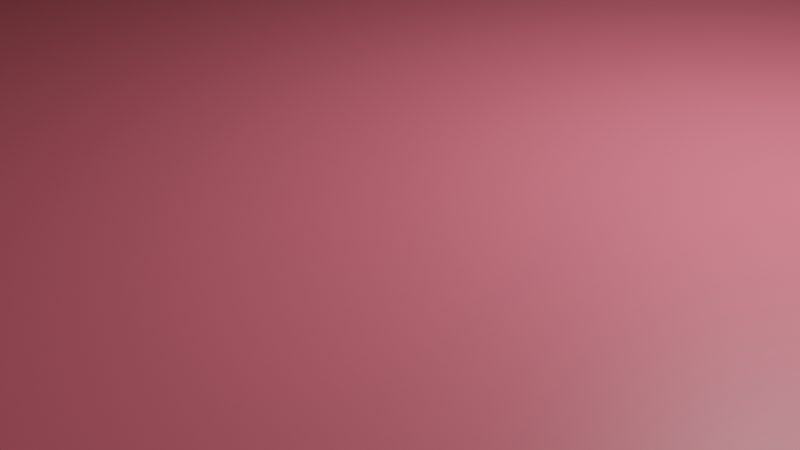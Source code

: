 # Source: piscina.blend  (saved by Blender 3.4.6; exported with 4.5.12 LTS)
import bpy
from mathutils import Matrix  # noqa: F401  (used for matrix-valued properties, if any)

bpy.ops.wm.read_factory_settings(use_empty=True)
scene = bpy.context.scene
scene.name = 'Scene'

# ---- collections
col_collection_2 = bpy.data.collections.new('Collection 2'); scene.collection.children.link(col_collection_2)
col_collection = bpy.data.collections.new('Collection'); scene.collection.children.link(col_collection)

# ---- materials (node trees are filled in below, after node groups)
mat_piscina = bpy.data.materials.new('piscina')
mat_piscina.use_transparent_shadow = False
mat_fondo = bpy.data.materials.new('fondo')
mat_fondo.use_transparent_shadow = False
mat_pareti = bpy.data.materials.new('pareti')
mat_pareti.use_transparent_shadow = False

# ---- material node trees
mat_piscina.use_nodes = True; mat_piscina.node_tree.nodes.clear()
_N = mat_piscina.node_tree.nodes; _L = mat_piscina.node_tree.links
n0 = _N.new('ShaderNodeBsdfPrincipled'); n0.name = 'Principled BSDF'; n0.location = (10, 300)
n0.distribution = 'GGX'
n0.subsurface_method = 'RANDOM_WALK_SKIN'
n0.inputs[0].default_value = (0.02134, 0.2633, 1.0, 1.0)
n0.inputs[3].default_value = 1.45
n0.inputs[27].default_value = (0.0, 0.0, 0.0, 1.0)
n0.inputs[28].default_value = 1.0
n1 = _N.new('ShaderNodeOutputMaterial'); n1.name = 'Material Output'; n1.location = (300, 300)
_L.new(n0.outputs[0], n1.inputs[0])
n1.is_active_output = True
mat_fondo.use_nodes = True; mat_fondo.node_tree.nodes.clear()
_N = mat_fondo.node_tree.nodes; _L = mat_fondo.node_tree.links
n0 = _N.new('ShaderNodeBsdfPrincipled'); n0.name = 'Principled BSDF'; n0.location = (10, 300)
n0.distribution = 'GGX'
n0.subsurface_method = 'RANDOM_WALK_SKIN'
n0.inputs[0].default_value = (0.8, 0.155, 0.2051, 1.0)
n0.inputs[3].default_value = 1.45
n0.inputs[27].default_value = (0.0, 0.0, 0.0, 1.0)
n0.inputs[28].default_value = 1.0
n1 = _N.new('ShaderNodeOutputMaterial'); n1.name = 'Material Output'; n1.location = (300, 300)
_L.new(n0.outputs[0], n1.inputs[0])
n1.is_active_output = True
mat_pareti.use_nodes = True; mat_pareti.node_tree.nodes.clear()
_N = mat_pareti.node_tree.nodes; _L = mat_pareti.node_tree.links
n0 = _N.new('ShaderNodeBsdfPrincipled'); n0.name = 'Principled BSDF'; n0.location = (10, 300)
n0.distribution = 'GGX'
n0.subsurface_method = 'RANDOM_WALK_SKIN'
n0.inputs[0].default_value = (0.8, 0.7389, 0.04528, 1.0)
n0.inputs[3].default_value = 1.45
n0.inputs[27].default_value = (0.0, 0.0, 0.0, 1.0)
n0.inputs[28].default_value = 1.0
n1 = _N.new('ShaderNodeOutputMaterial'); n1.name = 'Material Output'; n1.location = (300, 300)
_L.new(n0.outputs[0], n1.inputs[0])
n1.is_active_output = True

# ---- world
world_world = bpy.data.worlds.new('World'); scene.world = world_world
world_world.use_nodes = True; world_world.node_tree.nodes.clear()
_N = world_world.node_tree.nodes; _L = world_world.node_tree.links
n0 = _N.new('ShaderNodeOutputWorld'); n0.name = 'World Output'; n0.location = (300, 300)
n1 = _N.new('ShaderNodeBackground'); n1.name = 'Background'; n1.location = (10, 300)
n1.inputs[0].default_value = (0.05088, 0.05088, 0.05088, 1.0)
_L.new(n1.outputs[0], n0.inputs[0])
n0.is_active_output = True
world_world.color = (0.05088, 0.05088, 0.05088)
world_world.use_sun_shadow = False
world_world.sun_shadow_jitter_overblur = 0.0

# ---- cameras
cam_camera = bpy.data.cameras.new('Camera')
cam_camera.clip_end = 100.0
cam_camera.ortho_scale = 7.314

# ---- lights
light_light = bpy.data.lights.new('Light', 'POINT')
light_light.transmission_factor = 0.0
light_light.energy = 1000.0
light_light.shadow_soft_size = 0.1
light_light.shadow_maximum_resolution = 0.006
light_light.use_absolute_resolution = True

# ---- meshes
me_cube_001 = bpy.data.meshes.new('Cube.001')
me_cube_001.from_pydata([(-1.0, -1.0, 0.0), (-0.9528, -0.9528, 2.0), (-1.0, 1.0, 0.0), (-0.9528, 0.9528, 2.0), (1.0, -1.0, 0.0), (0.9528, -0.9528, 2.0), (1.0, 1.0, 0.0), (0.9528, 0.9528, 2.0), (-1.0, -1.0, 2.0), (-1.0, 1.0, 2.0), (1.0, 1.0, 2.0), (1.0, -1.0, 2.0), (-0.9528, -0.9528, 0.2648), (-0.9528, 0.9528, 0.2648), (0.9528, 0.9528, 0.2648), (0.9528, -0.9528, 0.2648), (-0.9528, -0.9528, 0.2794), (-0.9528, 0.9528, 0.2794), (0.9528, 0.9528, 0.2794), (0.9528, -0.9528, 0.2794)], [], [(0, 8, 9, 2), (2, 9, 10, 6), (6, 10, 11, 4), (4, 11, 8, 0), (2, 6, 4, 0), (1, 12, 13, 3), (1, 3, 9, 8), (3, 7, 10, 9), (7, 5, 11, 10), (5, 1, 8, 11), (7, 14, 18, 19, 5), (15, 14, 18, 19), (7, 3, 13, 14), (18, 17, 16, 19), (13, 12, 16, 17), (12, 15, 19, 16), (14, 13, 17, 18), (5, 19, 16, 12, 1)])
me_cube_001.polygons.foreach_set('material_index', [0, 0, 0, 0, 0, 2, 0, 0, 0, 0, 2, 0, 2, 1, 0, 0, 0, 2])
_uv = me_cube_001.uv_layers.new(name='UVMap')
_uv.uv.foreach_set('vector', [0.375, 0.0, 0.625, 0.0, 0.625, 0.25, 0.375, 0.25, 0.375, 0.25, 0.625, 0.25, 0.625, 0.5, 0.375, 0.5, 0.375, 0.5, 0.625, 0.5, 0.625, 0.75, 0.375, 0.75, 0.375, 0.75, 0.625, 0.75, 0.625, 1.0, 0.375, 1.0, 0.125, 0.5, 0.375, 0.5, 0.375, 0.75, 0.125, 0.75, 0.8691, 0.7441, 0.8691, 0.7441, 0.8691, 0.5059, 0.8691, 0.5059, 0.8691, 0.7441, 0.8691, 0.5059, 0.875, 0.5, 0.875, 0.75, 0.8691, 0.5059, 0.6309, 0.5059, 0.625, 0.5, 0.875, 0.5, 0.6309, 0.5059, 0.6309, 0.7441, 0.625, 0.75, 0.625, 0.5, 0.6309, 0.7441, 0.8691, 0.7441, 0.875, 0.75, 0.625, 0.75, 0.0, 0.0, 0.0, 0.0, 0.0, 0.0, 0.0, 0.0, 0.0, 0.0, 0.6309, 0.7441, 0.6309, 0.5059, 0.6309, 0.5059, 0.6309, 0.7441, 0.6309, 0.5059, 0.8691, 0.5059, 0.8691, 0.5059, 0.6309, 0.5059, 0.6309, 0.5059, 0.8691, 0.5059, 0.8691, 0.7441, 0.6309, 0.7441, 0.8691, 0.5059, 0.8691, 0.7441, 0.8691, 0.7441, 0.8691, 0.5059, 0.8691, 0.7441, 0.6309, 0.7441, 0.6309, 0.7441, 0.8691, 0.7441, 0.6309, 0.5059, 0.8691, 0.5059, 0.8691, 0.5059, 0.6309, 0.5059, 0.0, 0.0, 0.0, 0.0, 0.0, 0.0, 0.0, 0.0, 0.0, 0.0])
me_cube_001.materials.append(mat_piscina)
me_cube_001.materials.append(mat_fondo)
me_cube_001.materials.append(mat_pareti)
me_cube_001.update()

# ---- objects
ob_cube = bpy.data.objects.new('Cube', me_cube_001)
ob_light = bpy.data.objects.new('Light', light_light)
ob_camera = bpy.data.objects.new('Camera', cam_camera)

# ---- transforms, parenting, visibility, modifiers, constraints
ob_cube.location = (0.0, 0.0, 0.0)
ob_cube.delta_scale = (30.0, 30.0, 5.0)
ob_light.location = (4.076, 1.005, 5.904)
ob_light.rotation_euler = (0.6503, 0.05522, 1.866)
ob_light.lock_rotations_4d = False
ob_light.empty_display_type = 'ARROWS'
ob_light.color = (0.0, 0.0, 0.0, 0.0)
ob_light.lineart.crease_threshold = 0.0
ob_camera.location = (7.359, -6.926, 4.958)
ob_camera.rotation_euler = (1.109, 0.0, 0.8149)
ob_camera.lock_rotations_4d = False
ob_camera.empty_display_type = 'ARROWS'
ob_camera.color = (0.0, 0.0, 0.0, 0.0)
ob_camera.display_type = 'WIRE'
ob_camera.lineart.crease_threshold = 0.0

# ---- collection membership
col_collection_2.objects.link(ob_cube)
col_collection.objects.link(ob_light)
col_collection.objects.link(ob_camera)

# ---- scene / render settings (as saved in the file)
scene.camera = ob_camera
scene.frame_start = 1; scene.frame_end = 250; scene.frame_set(1)
scene.render.engine = 'BLENDER_EEVEE_NEXT'
scene.cycles.sampling_pattern = 'TABULATED_SOBOL'
scene.cycles.use_light_tree = False
scene.view_settings.view_transform = 'Filmic'
bpy.context.view_layer.update()
